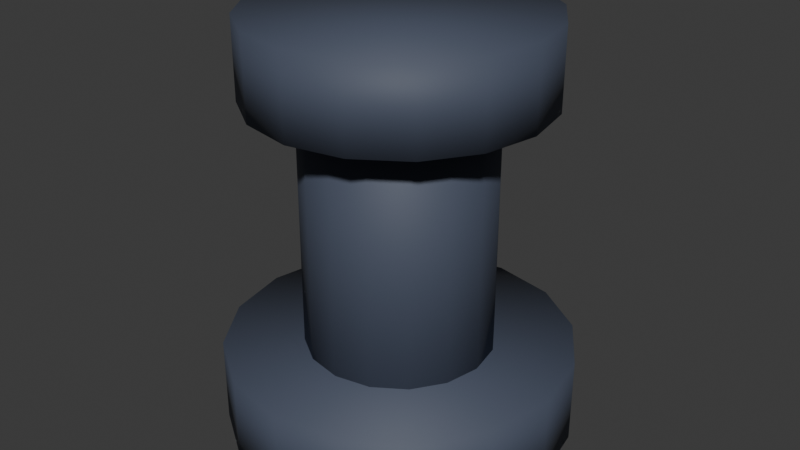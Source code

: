 # Source: mooring_bollard.blend  (saved by Blender 5.2.45; exported with 4.5.12 LTS)
import bpy
from mathutils import Matrix  # noqa: F401  (used for matrix-valued properties, if any)

bpy.ops.wm.read_factory_settings(use_empty=True)
scene = bpy.context.scene
scene.name = 'Scene'

# ---- collections
col_collection = bpy.data.collections.new('Collection'); scene.collection.children.link(col_collection)

# ---- materials (node trees are filled in below, after node groups)
mat_village_blackened_iron = bpy.data.materials.new('Village blackened iron')
mat_village_blackened_iron.diffuse_color = (0.065, 0.08, 0.12, 1.0)

# ---- material node trees
mat_village_blackened_iron.use_nodes = True; mat_village_blackened_iron.node_tree.nodes.clear()
_N = mat_village_blackened_iron.node_tree.nodes; _L = mat_village_blackened_iron.node_tree.links
n0 = _N.new('ShaderNodeBsdfPrincipled'); n0.name = 'Principled BSDF'; n0.location = (-200, 100)
n0.inputs[0].default_value = (0.065, 0.08, 0.12, 1.0)
n0.inputs[2].default_value = 0.65
n0.inputs[10].default_value = 0.005
n1 = _N.new('ShaderNodeOutputMaterial'); n1.name = 'Material Output'; n1.location = (200, 100)
_L.new(n0.outputs[0], n1.inputs[0])
n1.is_active_output = True

# ---- world
world_world = bpy.data.worlds.new('World'); scene.world = world_world
world_world.use_nodes = True; world_world.node_tree.nodes.clear()
_N = world_world.node_tree.nodes; _L = world_world.node_tree.links
n0 = _N.new('ShaderNodeOutputWorld'); n0.name = 'World Output'; n0.location = (200, 100)
n1 = _N.new('ShaderNodeBackground'); n1.name = 'Background'; n1.location = (-200, 100)
n1.inputs[0].default_value = (0.05088, 0.05088, 0.05088, 1.0)
_L.new(n1.outputs[0], n0.inputs[0])
n0.is_active_output = True
world_world.color = (0.05088, 0.05088, 0.05088)
world_world.sun_shadow_jitter_overblur = 0.0

# ---- meshes
me_cylinder = bpy.data.meshes.new('Cylinder')
me_cylinder.from_pydata([(0.0, 0.12, -0.03), (0.0, 0.12, 0.03), (0.04592, 0.1109, -0.03), (0.04592, 0.1109, 0.03), (0.08485, 0.08485, -0.03), (0.08485, 0.08485, 0.03), (0.1109, 0.04592, -0.03), (0.1109, 0.04592, 0.03), (0.12, 0.0, -0.03), (0.12, 0.0, 0.03), (0.1109, -0.04592, -0.03), (0.1109, -0.04592, 0.03), (0.08485, -0.08485, -0.03), (0.08485, -0.08485, 0.03), (0.04592, -0.1109, -0.03), (0.04592, -0.1109, 0.03), (0.0, -0.12, -0.03), (0.0, -0.12, 0.03), (-0.04592, -0.1109, -0.03), (-0.04592, -0.1109, 0.03), (-0.08485, -0.08485, -0.03), (-0.08485, -0.08485, 0.03), (-0.1109, -0.04592, -0.03), (-0.1109, -0.04592, 0.03), (-0.12, 0.0, -0.03), (-0.12, 0.0, 0.03), (-0.1109, 0.04592, -0.03), (-0.1109, 0.04592, 0.03), (-0.08485, 0.08485, -0.03), (-0.08485, 0.08485, 0.03), (-0.04592, 0.1109, -0.03), (-0.04592, 0.1109, 0.03)], [], [(0, 1, 3, 2), (2, 3, 5, 4), (4, 5, 7, 6), (6, 7, 9, 8), (8, 9, 11, 10), (10, 11, 13, 12), (12, 13, 15, 14), (14, 15, 17, 16), (16, 17, 19, 18), (18, 19, 21, 20), (20, 21, 23, 22), (22, 23, 25, 24), (24, 25, 27, 26), (26, 27, 29, 28), (3, 1, 31, 29, 27, 25, 23, 21, 19, 17, 15, 13, 11, 9, 7, 5), (28, 29, 31, 30), (30, 31, 1, 0), (0, 2, 4, 6, 8, 10, 12, 14, 16, 18, 20, 22, 24, 26, 28, 30)])
me_cylinder.polygons.foreach_set('use_smooth', [True] * 18)
_uv = me_cylinder.uv_layers.new(name='UVMap')
_uv.uv.foreach_set('vector', [1.0, 0.5, 1.0, 1.0, 0.9375, 1.0, 0.9375, 0.5, 0.9375, 0.5, 0.9375, 1.0, 0.875, 1.0, 0.875, 0.5, 0.875, 0.5, 0.875, 1.0, 0.8125, 1.0, 0.8125, 0.5, 0.8125, 0.5, 0.8125, 1.0, 0.75, 1.0, 0.75, 0.5, 0.75, 0.5, 0.75, 1.0, 0.6875, 1.0, 0.6875, 0.5, 0.6875, 0.5, 0.6875, 1.0, 0.625, 1.0, 0.625, 0.5, 0.625, 0.5, 0.625, 1.0, 0.5625, 1.0, 0.5625, 0.5, 0.5625, 0.5, 0.5625, 1.0, 0.5, 1.0, 0.5, 0.5, 0.5, 0.5, 0.5, 1.0, 0.4375, 1.0, 0.4375, 0.5, 0.4375, 0.5, 0.4375, 1.0, 0.375, 1.0, 0.375, 0.5, 0.375, 0.5, 0.375, 1.0, 0.3125, 1.0, 0.3125, 0.5, 0.3125, 0.5, 0.3125, 1.0, 0.25, 1.0, 0.25, 0.5, 0.25, 0.5, 0.25, 1.0, 0.1875, 1.0, 0.1875, 0.5, 0.1875, 0.5, 0.1875, 1.0, 0.125, 1.0, 0.125, 0.5, 0.3418, 0.4717, 0.25, 0.49, 0.1582, 0.4717, 0.08029, 0.4197, 0.02827, 0.3418, 0.01, 0.25, 0.02827, 0.1582, 0.08029, 0.08029, 0.1582, 0.02827, 0.25, 0.01, 0.3418, 0.02827, 0.4197, 0.08029, 0.4717, 0.1582, 0.49, 0.25, 0.4717, 0.3418, 0.4197, 0.4197, 0.125, 0.5, 0.125, 1.0, 0.0625, 1.0, 0.0625, 0.5, 0.0625, 0.5, 0.0625, 1.0, 0.0, 1.0, 0.0, 0.5, 0.75, 0.49, 0.8418, 0.4717, 0.9197, 0.4197, 0.9717, 0.3418, 0.99, 0.25, 0.9717, 0.1582, 0.9197, 0.08029, 0.8418, 0.02827, 0.75, 0.01, 0.6582, 0.02827, 0.5803, 0.08029, 0.5283, 0.1582, 0.51, 0.25, 0.5283, 0.3418, 0.5803, 0.4197, 0.6582, 0.4717])
me_cylinder.materials.append(mat_village_blackened_iron)
me_cylinder.update()
me_cylinder_001 = bpy.data.meshes.new('Cylinder.001')
me_cylinder_001.from_pydata([(0.0, 0.065, -0.11), (0.0, 0.065, 0.11), (0.02487, 0.06005, -0.11), (0.02487, 0.06005, 0.11), (0.04596, 0.04596, -0.11), (0.04596, 0.04596, 0.11), (0.06005, 0.02487, -0.11), (0.06005, 0.02487, 0.11), (0.065, 0.0, -0.11), (0.065, 0.0, 0.11), (0.06005, -0.02487, -0.11), (0.06005, -0.02487, 0.11), (0.04596, -0.04596, -0.11), (0.04596, -0.04596, 0.11), (0.02487, -0.06005, -0.11), (0.02487, -0.06005, 0.11), (0.0, -0.065, -0.11), (0.0, -0.065, 0.11), (-0.02487, -0.06005, -0.11), (-0.02487, -0.06005, 0.11), (-0.04596, -0.04596, -0.11), (-0.04596, -0.04596, 0.11), (-0.06005, -0.02487, -0.11), (-0.06005, -0.02487, 0.11), (-0.065, 0.0, -0.11), (-0.065, 0.0, 0.11), (-0.06005, 0.02487, -0.11), (-0.06005, 0.02487, 0.11), (-0.04596, 0.04596, -0.11), (-0.04596, 0.04596, 0.11), (-0.02487, 0.06005, -0.11), (-0.02487, 0.06005, 0.11)], [], [(0, 1, 3, 2), (2, 3, 5, 4), (4, 5, 7, 6), (6, 7, 9, 8), (8, 9, 11, 10), (10, 11, 13, 12), (12, 13, 15, 14), (14, 15, 17, 16), (16, 17, 19, 18), (18, 19, 21, 20), (20, 21, 23, 22), (22, 23, 25, 24), (24, 25, 27, 26), (26, 27, 29, 28), (3, 1, 31, 29, 27, 25, 23, 21, 19, 17, 15, 13, 11, 9, 7, 5), (28, 29, 31, 30), (30, 31, 1, 0), (0, 2, 4, 6, 8, 10, 12, 14, 16, 18, 20, 22, 24, 26, 28, 30)])
me_cylinder_001.polygons.foreach_set('use_smooth', [True] * 18)
_uv = me_cylinder_001.uv_layers.new(name='UVMap')
_uv.uv.foreach_set('vector', [1.0, 0.5, 1.0, 1.0, 0.9375, 1.0, 0.9375, 0.5, 0.9375, 0.5, 0.9375, 1.0, 0.875, 1.0, 0.875, 0.5, 0.875, 0.5, 0.875, 1.0, 0.8125, 1.0, 0.8125, 0.5, 0.8125, 0.5, 0.8125, 1.0, 0.75, 1.0, 0.75, 0.5, 0.75, 0.5, 0.75, 1.0, 0.6875, 1.0, 0.6875, 0.5, 0.6875, 0.5, 0.6875, 1.0, 0.625, 1.0, 0.625, 0.5, 0.625, 0.5, 0.625, 1.0, 0.5625, 1.0, 0.5625, 0.5, 0.5625, 0.5, 0.5625, 1.0, 0.5, 1.0, 0.5, 0.5, 0.5, 0.5, 0.5, 1.0, 0.4375, 1.0, 0.4375, 0.5, 0.4375, 0.5, 0.4375, 1.0, 0.375, 1.0, 0.375, 0.5, 0.375, 0.5, 0.375, 1.0, 0.3125, 1.0, 0.3125, 0.5, 0.3125, 0.5, 0.3125, 1.0, 0.25, 1.0, 0.25, 0.5, 0.25, 0.5, 0.25, 1.0, 0.1875, 1.0, 0.1875, 0.5, 0.1875, 0.5, 0.1875, 1.0, 0.125, 1.0, 0.125, 0.5, 0.3418, 0.4717, 0.25, 0.49, 0.1582, 0.4717, 0.08029, 0.4197, 0.02827, 0.3418, 0.01, 0.25, 0.02827, 0.1582, 0.08029, 0.08029, 0.1582, 0.02827, 0.25, 0.01, 0.3418, 0.02827, 0.4197, 0.08029, 0.4717, 0.1582, 0.49, 0.25, 0.4717, 0.3418, 0.4197, 0.4197, 0.125, 0.5, 0.125, 1.0, 0.0625, 1.0, 0.0625, 0.5, 0.0625, 0.5, 0.0625, 1.0, 0.0, 1.0, 0.0, 0.5, 0.75, 0.49, 0.8418, 0.4717, 0.9197, 0.4197, 0.9717, 0.3418, 0.99, 0.25, 0.9717, 0.1582, 0.9197, 0.08029, 0.8418, 0.02827, 0.75, 0.01, 0.6582, 0.02827, 0.5803, 0.08029, 0.5283, 0.1582, 0.51, 0.25, 0.5283, 0.3418, 0.5803, 0.4197, 0.6582, 0.4717])
me_cylinder_001.materials.append(mat_village_blackened_iron)
me_cylinder_001.update()
me_cylinder_002 = bpy.data.meshes.new('Cylinder.002')
me_cylinder_002.from_pydata([(0.0, 0.1, -0.0275), (0.0, 0.1, 0.0275), (0.03827, 0.09239, -0.0275), (0.03827, 0.09239, 0.0275), (0.07071, 0.07071, -0.0275), (0.07071, 0.07071, 0.0275), (0.09239, 0.03827, -0.0275), (0.09239, 0.03827, 0.0275), (0.1, 0.0, -0.0275), (0.1, 0.0, 0.0275), (0.09239, -0.03827, -0.0275), (0.09239, -0.03827, 0.0275), (0.07071, -0.07071, -0.0275), (0.07071, -0.07071, 0.0275), (0.03827, -0.09239, -0.0275), (0.03827, -0.09239, 0.0275), (0.0, -0.1, -0.0275), (0.0, -0.1, 0.0275), (-0.03827, -0.09239, -0.0275), (-0.03827, -0.09239, 0.0275), (-0.07071, -0.07071, -0.0275), (-0.07071, -0.07071, 0.0275), (-0.09239, -0.03827, -0.0275), (-0.09239, -0.03827, 0.0275), (-0.1, 0.0, -0.0275), (-0.1, 0.0, 0.0275), (-0.09239, 0.03827, -0.0275), (-0.09239, 0.03827, 0.0275), (-0.07071, 0.07071, -0.0275), (-0.07071, 0.07071, 0.0275), (-0.03827, 0.09239, -0.0275), (-0.03827, 0.09239, 0.0275)], [], [(0, 1, 3, 2), (2, 3, 5, 4), (4, 5, 7, 6), (6, 7, 9, 8), (8, 9, 11, 10), (10, 11, 13, 12), (12, 13, 15, 14), (14, 15, 17, 16), (16, 17, 19, 18), (18, 19, 21, 20), (20, 21, 23, 22), (22, 23, 25, 24), (24, 25, 27, 26), (26, 27, 29, 28), (3, 1, 31, 29, 27, 25, 23, 21, 19, 17, 15, 13, 11, 9, 7, 5), (28, 29, 31, 30), (30, 31, 1, 0), (0, 2, 4, 6, 8, 10, 12, 14, 16, 18, 20, 22, 24, 26, 28, 30)])
me_cylinder_002.polygons.foreach_set('use_smooth', [True] * 18)
_uv = me_cylinder_002.uv_layers.new(name='UVMap')
_uv.uv.foreach_set('vector', [1.0, 0.5, 1.0, 1.0, 0.9375, 1.0, 0.9375, 0.5, 0.9375, 0.5, 0.9375, 1.0, 0.875, 1.0, 0.875, 0.5, 0.875, 0.5, 0.875, 1.0, 0.8125, 1.0, 0.8125, 0.5, 0.8125, 0.5, 0.8125, 1.0, 0.75, 1.0, 0.75, 0.5, 0.75, 0.5, 0.75, 1.0, 0.6875, 1.0, 0.6875, 0.5, 0.6875, 0.5, 0.6875, 1.0, 0.625, 1.0, 0.625, 0.5, 0.625, 0.5, 0.625, 1.0, 0.5625, 1.0, 0.5625, 0.5, 0.5625, 0.5, 0.5625, 1.0, 0.5, 1.0, 0.5, 0.5, 0.5, 0.5, 0.5, 1.0, 0.4375, 1.0, 0.4375, 0.5, 0.4375, 0.5, 0.4375, 1.0, 0.375, 1.0, 0.375, 0.5, 0.375, 0.5, 0.375, 1.0, 0.3125, 1.0, 0.3125, 0.5, 0.3125, 0.5, 0.3125, 1.0, 0.25, 1.0, 0.25, 0.5, 0.25, 0.5, 0.25, 1.0, 0.1875, 1.0, 0.1875, 0.5, 0.1875, 0.5, 0.1875, 1.0, 0.125, 1.0, 0.125, 0.5, 0.3418, 0.4717, 0.25, 0.49, 0.1582, 0.4717, 0.08029, 0.4197, 0.02827, 0.3418, 0.01, 0.25, 0.02827, 0.1582, 0.08029, 0.08029, 0.1582, 0.02827, 0.25, 0.01, 0.3418, 0.02827, 0.4197, 0.08029, 0.4717, 0.1582, 0.49, 0.25, 0.4717, 0.3418, 0.4197, 0.4197, 0.125, 0.5, 0.125, 1.0, 0.0625, 1.0, 0.0625, 0.5, 0.0625, 0.5, 0.0625, 1.0, 0.0, 1.0, 0.0, 0.5, 0.75, 0.49, 0.8418, 0.4717, 0.9197, 0.4197, 0.9717, 0.3418, 0.99, 0.25, 0.9717, 0.1582, 0.9197, 0.08029, 0.8418, 0.02827, 0.75, 0.01, 0.6582, 0.02827, 0.5803, 0.08029, 0.5283, 0.1582, 0.51, 0.25, 0.5283, 0.3418, 0.5803, 0.4197, 0.6582, 0.4717])
me_cylinder_002.materials.append(mat_village_blackened_iron)
me_cylinder_002.update()

# ---- objects
ob_bollard_flanged_foot = bpy.data.objects.new('Bollard_flanged_foot', me_cylinder)
ob_bollard_iron_shaft = bpy.data.objects.new('Bollard_iron_shaft', me_cylinder_001)
ob_bollard_mushroom_cap = bpy.data.objects.new('Bollard_mushroom_cap', me_cylinder_002)

# ---- transforms, parenting, visibility, modifiers, constraints
ob_bollard_flanged_foot.location = (0.0, 0.0, 0.03)
ob_bollard_iron_shaft.location = (0.0, 0.0, 0.14)
ob_bollard_mushroom_cap.location = (0.0, 0.0, 0.26)

# ---- collection membership
col_collection.objects.link(ob_bollard_flanged_foot)
col_collection.objects.link(ob_bollard_iron_shaft)
col_collection.objects.link(ob_bollard_mushroom_cap)

# ---- scene / render settings (as saved in the file)
scene.frame_start = 1; scene.frame_end = 250; scene.frame_set(1)
scene.render.engine = 'BLENDER_EEVEE_NEXT'
scene.render.bake_bias = 0.0
scene.render.bake_samples = 0
scene.render.compositor_device = 'GPU'
scene.eevee.use_volume_custom_range = False
scene.eevee.fast_gi_thickness_near = 0.1
scene.eevee.fast_gi_thickness_far = 0.0
scene.eevee.ray_tracing_options.screen_trace_thickness = 0.1
bpy.context.view_layer.update()

# ---- added for rendering (the .blend has no active camera and no usable light): camera, sun
cam_auto = bpy.data.cameras.new('AutoCamera')
cam_auto.lens = 50.0
cam_auto.sensor_width = 36.0
cam_auto.clip_end = 1000.0
ob_auto_camera = bpy.data.objects.new('AutoCamera', cam_auto)
scene.collection.objects.link(ob_auto_camera)
ob_auto_camera.location = (0.411549, -0.493859, 0.47299)
ob_auto_camera.rotation_euler = (1.09748, -7.21219e-08, 0.694738)
scene.camera = ob_auto_camera
light_auto_sun = bpy.data.lights.new('AutoSun', 'SUN')
light_auto_sun.energy = 3.0
light_auto_sun.angle = 0.0523599
ob_auto_sun = bpy.data.objects.new('AutoSun', light_auto_sun)
scene.collection.objects.link(ob_auto_sun)
ob_auto_sun.rotation_euler = (0.872665, 0.174533, 0.523599)
bpy.context.view_layer.update()
